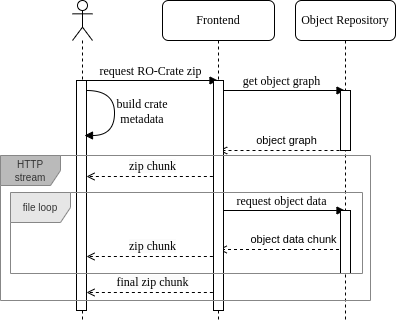

The diagram above was exported from draw.io. Its source (the exported page's mxGraphModel, read from the mxfile embedded in the PNG):
<mxGraphModel dx="663" dy="393" grid="1" gridSize="10" guides="1" tooltips="1" connect="1" arrows="1" fold="1" page="1" pageScale="1" pageWidth="1100" pageHeight="850" background="#ffffff" math="0" shadow="0">
  <root>
    <mxCell id="0" />
    <mxCell id="1" parent="0" />
    <mxCell id="OqFdeX87Yb5H7ujtVA3T-46" style="edgeStyle=orthogonalEdgeStyle;rounded=0;orthogonalLoop=1;jettySize=auto;html=1;dashed=1;endArrow=open;endFill=0;" parent="1" edge="1">
      <mxGeometry relative="1" as="geometry">
        <mxPoint x="364.5" y="289" as="sourcePoint" />
        <mxPoint x="238.12962962962968" y="289" as="targetPoint" />
      </mxGeometry>
    </mxCell>
    <mxCell id="OqFdeX87Yb5H7ujtVA3T-47" value="object data chunk" style="edgeLabel;html=1;align=center;verticalAlign=middle;resizable=0;points=[];" parent="OqFdeX87Yb5H7ujtVA3T-46" vertex="1" connectable="0">
      <mxGeometry x="-0.1825" y="1" relative="1" as="geometry">
        <mxPoint y="-11" as="offset" />
      </mxGeometry>
    </mxCell>
    <mxCell id="7baba1c4bc27f4b0-4" value="Object Repository" style="shape=umlLifeline;perimeter=lifelinePerimeter;whiteSpace=wrap;html=1;container=0;collapsible=0;recursiveResize=0;outlineConnect=0;rounded=1;shadow=0;comic=0;labelBackgroundColor=none;strokeWidth=1;fontFamily=Verdana;fontSize=12;align=center;" parent="1" vertex="1">
      <mxGeometry x="315" y="40" width="100" height="320" as="geometry" />
    </mxCell>
    <mxCell id="7baba1c4bc27f4b0-8" value="Frontend" style="shape=umlLifeline;perimeter=lifelinePerimeter;whiteSpace=wrap;html=1;container=0;collapsible=0;recursiveResize=0;outlineConnect=0;rounded=1;shadow=0;comic=0;labelBackgroundColor=none;strokeWidth=1;fontFamily=Verdana;fontSize=12;align=center;" parent="1" vertex="1">
      <mxGeometry x="182" y="40" width="112" height="320" as="geometry" />
    </mxCell>
    <mxCell id="B7GIgtXUWydVoFDhp5AB-35" value="" style="shape=umlLifeline;perimeter=lifelinePerimeter;whiteSpace=wrap;html=1;container=1;dropTarget=0;collapsible=0;recursiveResize=0;outlineConnect=0;portConstraint=eastwest;newEdgeStyle={&quot;curved&quot;:0,&quot;rounded&quot;:0};participant=umlActor;" parent="1" vertex="1">
      <mxGeometry x="92" y="40" width="20" height="320" as="geometry" />
    </mxCell>
    <mxCell id="B7GIgtXUWydVoFDhp5AB-34" value="" style="html=1;points=[];perimeter=orthogonalPerimeter;rounded=0;shadow=0;comic=0;labelBackgroundColor=none;strokeWidth=1;fontFamily=Verdana;fontSize=12;align=center;" parent="1" vertex="1">
      <mxGeometry x="96" y="120" width="10" height="230" as="geometry" />
    </mxCell>
    <mxCell id="B7GIgtXUWydVoFDhp5AB-3" value="request RO-Crate zip" style="html=1;verticalAlign=bottom;endArrow=block;labelBackgroundColor=none;fontFamily=Verdana;fontSize=12;elbow=horizontal;" parent="1" target="7baba1c4bc27f4b0-8" edge="1">
      <mxGeometry x="0.0024" relative="1" as="geometry">
        <mxPoint x="102.26744186046517" y="120" as="sourcePoint" />
        <mxPoint x="244.4999999999999" y="120" as="targetPoint" />
        <mxPoint as="offset" />
      </mxGeometry>
    </mxCell>
    <mxCell id="OqFdeX87Yb5H7ujtVA3T-28" value="get object graph" style="html=1;verticalAlign=bottom;endArrow=block;labelBackgroundColor=none;fontFamily=Verdana;fontSize=12;elbow=horizontal;" parent="1" edge="1">
      <mxGeometry relative="1" as="geometry">
        <mxPoint x="238.12962962962968" y="130" as="sourcePoint" />
        <mxPoint x="364.5" y="130" as="targetPoint" />
      </mxGeometry>
    </mxCell>
    <mxCell id="OqFdeX87Yb5H7ujtVA3T-35" value="request object data" style="html=1;verticalAlign=bottom;endArrow=block;labelBackgroundColor=none;fontFamily=Verdana;fontSize=12;elbow=horizontal;" parent="1" edge="1">
      <mxGeometry relative="1" as="geometry">
        <mxPoint x="238.12962962962968" y="250" as="sourcePoint" />
        <mxPoint x="364.5" y="250" as="targetPoint" />
      </mxGeometry>
    </mxCell>
    <mxCell id="OqFdeX87Yb5H7ujtVA3T-24" value="" style="html=1;points=[];perimeter=orthogonalPerimeter;rounded=0;shadow=0;comic=0;labelBackgroundColor=none;strokeWidth=1;fontFamily=Verdana;fontSize=12;align=center;" parent="1" vertex="1">
      <mxGeometry x="360" y="130" width="10" height="60" as="geometry" />
    </mxCell>
    <mxCell id="OqFdeX87Yb5H7ujtVA3T-34" value="" style="html=1;points=[];perimeter=orthogonalPerimeter;rounded=0;shadow=0;comic=0;labelBackgroundColor=none;strokeWidth=1;fontFamily=Verdana;fontSize=12;align=center;" parent="1" vertex="1">
      <mxGeometry x="360" y="250" width="10" height="63" as="geometry" />
    </mxCell>
    <mxCell id="OqFdeX87Yb5H7ujtVA3T-48" style="edgeStyle=orthogonalEdgeStyle;rounded=0;orthogonalLoop=1;jettySize=auto;html=1;dashed=1;endArrow=open;endFill=0;" parent="1" edge="1">
      <mxGeometry relative="1" as="geometry">
        <mxPoint x="365" y="190" as="sourcePoint" />
        <mxPoint x="238.62962962962968" y="190" as="targetPoint" />
      </mxGeometry>
    </mxCell>
    <mxCell id="OqFdeX87Yb5H7ujtVA3T-49" value="object graph" style="edgeLabel;html=1;align=center;verticalAlign=middle;resizable=0;points=[];" parent="OqFdeX87Yb5H7ujtVA3T-48" vertex="1" connectable="0">
      <mxGeometry x="-0.1825" y="1" relative="1" as="geometry">
        <mxPoint x="-8" y="-11" as="offset" />
      </mxGeometry>
    </mxCell>
    <mxCell id="OqFdeX87Yb5H7ujtVA3T-50" style="edgeStyle=orthogonalEdgeStyle;rounded=0;orthogonalLoop=1;jettySize=auto;html=1;dashed=1;endArrow=open;endFill=0;" parent="1" edge="1">
      <mxGeometry relative="1" as="geometry">
        <mxPoint x="232.37" y="216" as="sourcePoint" />
        <mxPoint x="105.99962962962968" y="216" as="targetPoint" />
      </mxGeometry>
    </mxCell>
    <mxCell id="OqFdeX87Yb5H7ujtVA3T-51" value="&lt;span style=&quot;font-family: Verdana; font-size: 12px; background-color: rgb(251, 251, 251);&quot;&gt;zip chunk&lt;/span&gt;" style="edgeLabel;html=1;align=center;verticalAlign=middle;resizable=0;points=[];" parent="OqFdeX87Yb5H7ujtVA3T-50" vertex="1" connectable="0">
      <mxGeometry x="-0.1825" y="1" relative="1" as="geometry">
        <mxPoint x="-9" y="-11" as="offset" />
      </mxGeometry>
    </mxCell>
    <mxCell id="OqFdeX87Yb5H7ujtVA3T-52" style="edgeStyle=orthogonalEdgeStyle;rounded=0;orthogonalLoop=1;jettySize=auto;html=1;dashed=1;endArrow=open;endFill=0;" parent="1" edge="1">
      <mxGeometry relative="1" as="geometry">
        <mxPoint x="232.37" y="296" as="sourcePoint" />
        <mxPoint x="105.99962962962968" y="296" as="targetPoint" />
      </mxGeometry>
    </mxCell>
    <mxCell id="OqFdeX87Yb5H7ujtVA3T-53" value="&lt;span style=&quot;font-family: Verdana; font-size: 12px; background-color: rgb(251, 251, 251);&quot;&gt;zip chunk&lt;/span&gt;" style="edgeLabel;html=1;align=center;verticalAlign=middle;resizable=0;points=[];" parent="OqFdeX87Yb5H7ujtVA3T-52" vertex="1" connectable="0">
      <mxGeometry x="-0.1825" y="1" relative="1" as="geometry">
        <mxPoint x="-9" y="-11" as="offset" />
      </mxGeometry>
    </mxCell>
    <mxCell id="OqFdeX87Yb5H7ujtVA3T-54" style="edgeStyle=orthogonalEdgeStyle;rounded=0;orthogonalLoop=1;jettySize=auto;html=1;dashed=1;endArrow=open;endFill=0;" parent="1" edge="1">
      <mxGeometry relative="1" as="geometry">
        <mxPoint x="232.37" y="332" as="sourcePoint" />
        <mxPoint x="105.99962962962968" y="332" as="targetPoint" />
      </mxGeometry>
    </mxCell>
    <mxCell id="OqFdeX87Yb5H7ujtVA3T-55" value="&lt;span style=&quot;font-family: Verdana; font-size: 12px; background-color: rgb(251, 251, 251);&quot;&gt;final zip chunk&lt;/span&gt;" style="edgeLabel;html=1;align=center;verticalAlign=middle;resizable=0;points=[];" parent="OqFdeX87Yb5H7ujtVA3T-54" vertex="1" connectable="0">
      <mxGeometry x="-0.1825" y="1" relative="1" as="geometry">
        <mxPoint x="-9" y="-11" as="offset" />
      </mxGeometry>
    </mxCell>
    <mxCell id="7baba1c4bc27f4b0-9" value="" style="html=1;points=[];perimeter=orthogonalPerimeter;rounded=0;shadow=0;comic=0;labelBackgroundColor=none;strokeWidth=1;fontFamily=Verdana;fontSize=12;align=center;" parent="1" vertex="1">
      <mxGeometry x="233" y="120" width="10" height="230" as="geometry" />
    </mxCell>
    <mxCell id="OqFdeX87Yb5H7ujtVA3T-57" value="&lt;p style=&quot;line-height: 100%;&quot;&gt;&lt;font style=&quot;font-size: 10px;&quot;&gt;HTTP stream&lt;/font&gt;&lt;/p&gt;" style="shape=umlFrame;whiteSpace=wrap;html=1;pointerEvents=0;fillColor=#BABABA;fontColor=#333333;strokeColor=#878787;gradientColor=none;shadow=0;" parent="1" vertex="1">
      <mxGeometry x="20" y="195" width="370" height="145" as="geometry" />
    </mxCell>
    <mxCell id="XavePISZZA25cZZRaGY2-1" value="" style="html=1;verticalAlign=bottom;endArrow=block;labelBackgroundColor=none;fontFamily=Verdana;fontSize=12;elbow=vertical;edgeStyle=orthogonalEdgeStyle;curved=1;exitX=1.038;exitY=0.345;exitPerimeter=0;entryX=0.8;entryY=0.238;entryDx=0;entryDy=0;entryPerimeter=0;" parent="1" target="B7GIgtXUWydVoFDhp5AB-34" edge="1">
      <mxGeometry relative="1" as="geometry">
        <mxPoint x="106.00000000000011" y="129.9999999999999" as="sourcePoint" />
        <mxPoint x="110" y="170" as="targetPoint" />
        <Array as="points">
          <mxPoint x="134" y="130" />
          <mxPoint x="134" y="175" />
          <mxPoint x="104" y="175" />
        </Array>
      </mxGeometry>
    </mxCell>
    <mxCell id="XavePISZZA25cZZRaGY2-2" value="build crate metadata" style="text;html=1;align=center;verticalAlign=middle;whiteSpace=wrap;rounded=0;fontFamily=Verdana;" parent="1" vertex="1">
      <mxGeometry x="132" y="136" width="60" height="30" as="geometry" />
    </mxCell>
    <mxCell id="_JA2Sp_cxvEq66ygclM--1" value="&lt;font style=&quot;font-size: 10px;&quot;&gt;file loop&lt;/font&gt;" style="shape=umlFrame;whiteSpace=wrap;html=1;pointerEvents=0;fillColor=#E6E6E6;fontColor=#333333;strokeColor=#878787;shadow=0;" parent="1" vertex="1">
      <mxGeometry x="30" y="232" width="352" height="81" as="geometry" />
    </mxCell>
  </root>
</mxGraphModel>